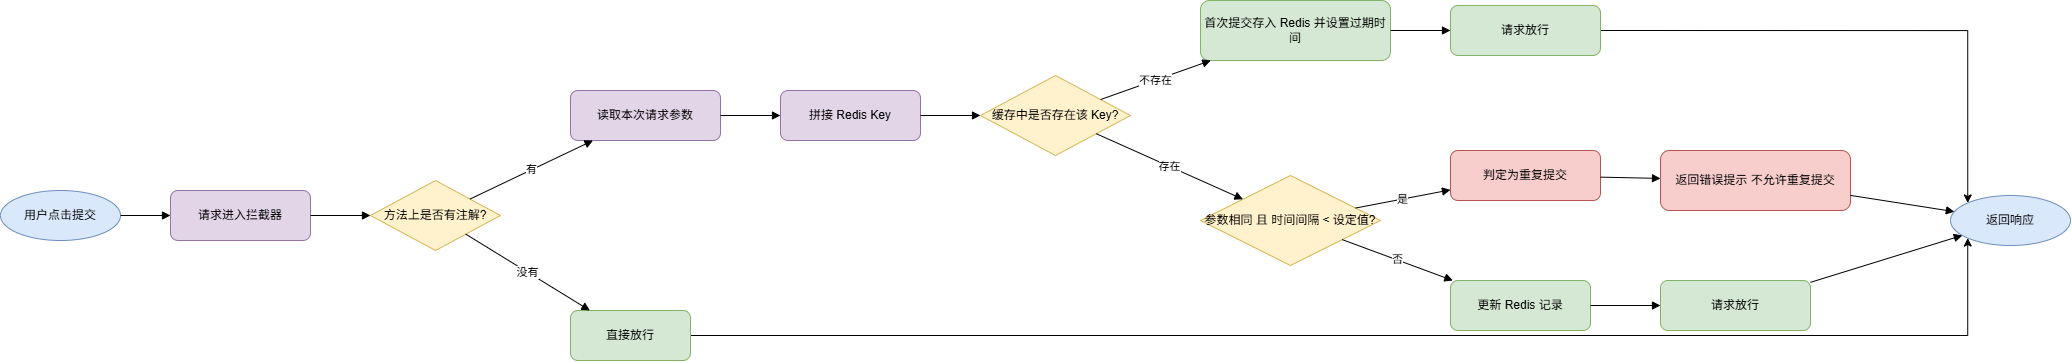

The diagram above was exported from draw.io. Its source (the exported page's mxGraphModel, read from the mxfile embedded in the PNG):
<mxGraphModel dx="1848" dy="1175" grid="1" gridSize="10" guides="1" tooltips="1" connect="1" arrows="1" fold="1" page="1" pageScale="1" pageWidth="1600" pageHeight="900" math="0" shadow="0">
  <root>
    <mxCell id="0" />
    <mxCell id="1" parent="0" />
    <mxCell id="A" parent="1" style="ellipse;whiteSpace=wrap;html=1;fillColor=#dae8fc;strokeColor=#6c8ebf;" value="用户点击提交" vertex="1">
      <mxGeometry height="50" width="120" x="40" y="250" as="geometry" />
    </mxCell>
    <mxCell id="B" parent="1" style="rounded=1;whiteSpace=wrap;html=1;fillColor=#e1d5e7;strokeColor=#9673a6;" value="请求进入拦截器" vertex="1">
      <mxGeometry height="50" width="140" x="210" y="250" as="geometry" />
    </mxCell>
    <mxCell id="C" parent="1" style="rhombus;whiteSpace=wrap;html=1;fillColor=#fff2cc;strokeColor=#d6b656;" value="方法上是否有注解?" vertex="1">
      <mxGeometry height="70" width="130" x="410" y="240" as="geometry" />
    </mxCell>
    <mxCell id="Jj2X_e-k9gXAX-P3uRht-1" edge="1" parent="1" source="D" style="edgeStyle=orthogonalEdgeStyle;rounded=0;orthogonalLoop=1;jettySize=auto;html=1;exitX=1;exitY=0.5;exitDx=0;exitDy=0;entryX=0;entryY=1;entryDx=0;entryDy=0;" target="M">
      <mxGeometry relative="1" as="geometry">
        <mxPoint x="2000.0000000000005" y="395.7692307692307" as="targetPoint" />
      </mxGeometry>
    </mxCell>
    <mxCell id="D" parent="1" style="rounded=1;whiteSpace=wrap;html=1;fillColor=#d5e8d4;strokeColor=#82b366;" value="直接放行" vertex="1">
      <mxGeometry height="50" width="120" x="610" y="370" as="geometry" />
    </mxCell>
    <mxCell id="E" parent="1" style="rounded=1;whiteSpace=wrap;html=1;fillColor=#e1d5e7;strokeColor=#9673a6;" value="读取本次请求参数" vertex="1">
      <mxGeometry height="50" width="150" x="610" y="150" as="geometry" />
    </mxCell>
    <mxCell id="F" parent="1" style="rounded=1;whiteSpace=wrap;html=1;fillColor=#e1d5e7;strokeColor=#9673a6;" value="拼接 Redis Key" vertex="1">
      <mxGeometry height="50" width="140" x="820" y="150" as="geometry" />
    </mxCell>
    <mxCell id="G" parent="1" style="rhombus;whiteSpace=wrap;html=1;fillColor=#fff2cc;strokeColor=#d6b656;" value="缓存中是否存在该 Key?" vertex="1">
      <mxGeometry height="80" width="150" x="1020" y="135" as="geometry" />
    </mxCell>
    <mxCell id="H" parent="1" style="rounded=1;whiteSpace=wrap;html=1;fillColor=#d5e8d4;strokeColor=#82b366;" value="首次提交存入 Redis 并设置过期时间" vertex="1">
      <mxGeometry height="60" width="190" x="1240" y="60" as="geometry" />
    </mxCell>
    <mxCell id="Jj2X_e-k9gXAX-P3uRht-2" edge="1" parent="1" source="D2" style="edgeStyle=orthogonalEdgeStyle;rounded=0;orthogonalLoop=1;jettySize=auto;html=1;exitX=1;exitY=0.5;exitDx=0;exitDy=0;entryX=0;entryY=0;entryDx=0;entryDy=0;" target="M">
      <mxGeometry relative="1" as="geometry" />
    </mxCell>
    <mxCell id="D2" parent="1" style="rounded=1;whiteSpace=wrap;html=1;fillColor=#d5e8d4;strokeColor=#82b366;" value="请求放行" vertex="1">
      <mxGeometry height="50" width="150" x="1490" y="65" as="geometry" />
    </mxCell>
    <mxCell id="I" parent="1" style="rhombus;whiteSpace=wrap;html=1;fillColor=#fff2cc;strokeColor=#d6b656;" value="参数相同 且 时间间隔 &lt; 设定值?" vertex="1">
      <mxGeometry height="90" width="180" x="1240" y="235" as="geometry" />
    </mxCell>
    <mxCell id="J" parent="1" style="rounded=1;whiteSpace=wrap;html=1;fillColor=#f8cecc;strokeColor=#b85450;" value="判定为重复提交" vertex="1">
      <mxGeometry height="50" width="150" x="1490" y="210" as="geometry" />
    </mxCell>
    <mxCell id="K" parent="1" style="rounded=1;whiteSpace=wrap;html=1;fillColor=#f8cecc;strokeColor=#b85450;" value="返回错误提示 不允许重复提交" vertex="1">
      <mxGeometry height="60" width="190" x="1700" y="210" as="geometry" />
    </mxCell>
    <mxCell id="L" parent="1" style="rounded=1;whiteSpace=wrap;html=1;fillColor=#d5e8d4;strokeColor=#82b366;" value="更新 Redis 记录" vertex="1">
      <mxGeometry height="50" width="140" x="1490" y="340" as="geometry" />
    </mxCell>
    <mxCell id="D3" parent="1" style="rounded=1;whiteSpace=wrap;html=1;fillColor=#d5e8d4;strokeColor=#82b366;" value="请求放行" vertex="1">
      <mxGeometry height="50" width="150" x="1700" y="340" as="geometry" />
    </mxCell>
    <mxCell id="M" parent="1" style="ellipse;whiteSpace=wrap;html=1;fillColor=#dae8fc;strokeColor=#6c8ebf;" value="返回响应" vertex="1">
      <mxGeometry height="50" width="120" x="1990" y="255" as="geometry" />
    </mxCell>
    <mxCell id="e1" edge="1" parent="1" source="A" style="endArrow=block;html=1;rounded=0;" target="B">
      <mxGeometry relative="1" as="geometry" />
    </mxCell>
    <mxCell id="e2" edge="1" parent="1" source="B" style="endArrow=block;html=1;rounded=0;" target="C">
      <mxGeometry relative="1" as="geometry" />
    </mxCell>
    <mxCell id="e3" edge="1" parent="1" source="C" style="endArrow=block;html=1;rounded=0;" target="D" value="没有">
      <mxGeometry relative="1" as="geometry" />
    </mxCell>
    <mxCell id="e4" edge="1" parent="1" source="C" style="endArrow=block;html=1;rounded=0;" target="E" value="有">
      <mxGeometry relative="1" as="geometry" />
    </mxCell>
    <mxCell id="e5" edge="1" parent="1" source="E" style="endArrow=block;html=1;rounded=0;" target="F">
      <mxGeometry relative="1" as="geometry" />
    </mxCell>
    <mxCell id="e6" edge="1" parent="1" source="F" style="endArrow=block;html=1;rounded=0;" target="G">
      <mxGeometry relative="1" as="geometry" />
    </mxCell>
    <mxCell id="e7" edge="1" parent="1" source="G" style="endArrow=block;html=1;rounded=0;" target="H" value="不存在">
      <mxGeometry relative="1" as="geometry" />
    </mxCell>
    <mxCell id="e8" edge="1" parent="1" source="H" style="endArrow=block;html=1;rounded=0;" target="D2">
      <mxGeometry relative="1" as="geometry" />
    </mxCell>
    <mxCell id="e9" edge="1" parent="1" source="G" style="endArrow=block;html=1;rounded=0;" target="I" value="存在">
      <mxGeometry relative="1" as="geometry" />
    </mxCell>
    <mxCell id="e10" edge="1" parent="1" source="I" style="endArrow=block;html=1;rounded=0;" target="J" value="是">
      <mxGeometry relative="1" as="geometry" />
    </mxCell>
    <mxCell id="e11" edge="1" parent="1" source="J" style="endArrow=block;html=1;rounded=0;" target="K">
      <mxGeometry relative="1" as="geometry" />
    </mxCell>
    <mxCell id="e12" edge="1" parent="1" source="I" style="endArrow=block;html=1;rounded=0;" target="L" value="否">
      <mxGeometry relative="1" as="geometry" />
    </mxCell>
    <mxCell id="e13" edge="1" parent="1" source="L" style="endArrow=block;html=1;rounded=0;" target="D3">
      <mxGeometry relative="1" as="geometry" />
    </mxCell>
    <mxCell id="e16" edge="1" parent="1" source="D3" style="endArrow=block;html=1;rounded=0;" target="M">
      <mxGeometry relative="1" as="geometry" />
    </mxCell>
    <mxCell id="e17" edge="1" parent="1" source="K" style="endArrow=block;html=1;rounded=0;" target="M">
      <mxGeometry relative="1" as="geometry" />
    </mxCell>
  </root>
</mxGraphModel>